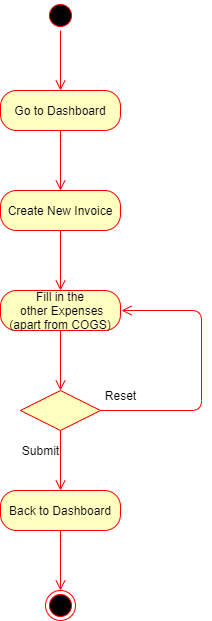

The diagram above was exported from draw.io. Its source (the exported page's mxGraphModel, read from the mxfile embedded in the PNG):
<mxGraphModel dx="782" dy="469" grid="1" gridSize="10" guides="1" tooltips="1" connect="1" arrows="1" fold="1" page="1" pageScale="1" pageWidth="827" pageHeight="1169" math="0" shadow="0">
  <root>
    <mxCell id="0" />
    <mxCell id="1" parent="0" />
    <mxCell id="1AK1kD9evbUtIjo_cuXa-1" value="" style="ellipse;html=1;shape=startState;fillColor=#000000;strokeColor=#ff0000;" parent="1" vertex="1">
      <mxGeometry x="384" y="10" width="30" height="30" as="geometry" />
    </mxCell>
    <mxCell id="1AK1kD9evbUtIjo_cuXa-2" value="" style="edgeStyle=orthogonalEdgeStyle;html=1;verticalAlign=bottom;endArrow=open;endSize=8;strokeColor=#ff0000;" parent="1" source="1AK1kD9evbUtIjo_cuXa-1" edge="1">
      <mxGeometry relative="1" as="geometry">
        <mxPoint x="399" y="100" as="targetPoint" />
      </mxGeometry>
    </mxCell>
    <mxCell id="1AK1kD9evbUtIjo_cuXa-3" value="Go to Dashboard" style="rounded=1;whiteSpace=wrap;html=1;arcSize=40;fontColor=#000000;fillColor=#ffffc0;strokeColor=#ff0000;" parent="1" vertex="1">
      <mxGeometry x="339" y="100" width="120" height="40" as="geometry" />
    </mxCell>
    <mxCell id="1AK1kD9evbUtIjo_cuXa-4" value="" style="edgeStyle=orthogonalEdgeStyle;html=1;verticalAlign=bottom;endArrow=open;endSize=8;strokeColor=#ff0000;" parent="1" source="1AK1kD9evbUtIjo_cuXa-3" edge="1">
      <mxGeometry relative="1" as="geometry">
        <mxPoint x="399" y="200" as="targetPoint" />
      </mxGeometry>
    </mxCell>
    <mxCell id="1AK1kD9evbUtIjo_cuXa-5" value="Create New Invoice" style="rounded=1;whiteSpace=wrap;html=1;arcSize=40;fontColor=#000000;fillColor=#ffffc0;strokeColor=#ff0000;" parent="1" vertex="1">
      <mxGeometry x="339" y="200" width="120" height="40" as="geometry" />
    </mxCell>
    <mxCell id="1AK1kD9evbUtIjo_cuXa-6" value="" style="edgeStyle=orthogonalEdgeStyle;html=1;verticalAlign=bottom;endArrow=open;endSize=8;strokeColor=#ff0000;" parent="1" source="1AK1kD9evbUtIjo_cuXa-5" edge="1">
      <mxGeometry relative="1" as="geometry">
        <mxPoint x="399" y="300" as="targetPoint" />
      </mxGeometry>
    </mxCell>
    <mxCell id="1AK1kD9evbUtIjo_cuXa-7" value="Fill in the&lt;br&gt;&amp;nbsp;other Expenses&lt;br&gt;(apart from COGS)" style="rounded=1;whiteSpace=wrap;html=1;arcSize=40;fontColor=#000000;fillColor=#ffffc0;strokeColor=#ff0000;" parent="1" vertex="1">
      <mxGeometry x="339" y="300" width="120" height="40" as="geometry" />
    </mxCell>
    <mxCell id="1AK1kD9evbUtIjo_cuXa-8" value="" style="edgeStyle=orthogonalEdgeStyle;html=1;verticalAlign=bottom;endArrow=open;endSize=8;strokeColor=#ff0000;" parent="1" source="1AK1kD9evbUtIjo_cuXa-7" edge="1">
      <mxGeometry relative="1" as="geometry">
        <mxPoint x="399" y="400" as="targetPoint" />
      </mxGeometry>
    </mxCell>
    <mxCell id="1AK1kD9evbUtIjo_cuXa-9" value="" style="rhombus;whiteSpace=wrap;html=1;fillColor=#ffffc0;strokeColor=#ff0000;" parent="1" vertex="1">
      <mxGeometry x="359" y="400" width="80" height="40" as="geometry" />
    </mxCell>
    <mxCell id="1AK1kD9evbUtIjo_cuXa-10" value="" style="edgeStyle=orthogonalEdgeStyle;html=1;align=left;verticalAlign=bottom;endArrow=open;endSize=8;strokeColor=#ff0000;" parent="1" source="1AK1kD9evbUtIjo_cuXa-9" edge="1">
      <mxGeometry x="-1" relative="1" as="geometry">
        <mxPoint x="460" y="320" as="targetPoint" />
        <Array as="points">
          <mxPoint x="540" y="420" />
          <mxPoint x="540" y="320" />
        </Array>
      </mxGeometry>
    </mxCell>
    <mxCell id="1AK1kD9evbUtIjo_cuXa-11" value="" style="edgeStyle=orthogonalEdgeStyle;html=1;align=left;verticalAlign=top;endArrow=open;endSize=8;strokeColor=#ff0000;" parent="1" source="1AK1kD9evbUtIjo_cuXa-9" edge="1">
      <mxGeometry x="-1" relative="1" as="geometry">
        <mxPoint x="399" y="500" as="targetPoint" />
      </mxGeometry>
    </mxCell>
    <mxCell id="1AK1kD9evbUtIjo_cuXa-12" value="Reset" style="text;html=1;align=center;verticalAlign=middle;resizable=0;points=[];autosize=1;" parent="1" vertex="1">
      <mxGeometry x="434" y="395" width="50" height="20" as="geometry" />
    </mxCell>
    <mxCell id="1AK1kD9evbUtIjo_cuXa-13" value="Submit" style="text;html=1;align=center;verticalAlign=middle;resizable=0;points=[];autosize=1;" parent="1" vertex="1">
      <mxGeometry x="354" y="450" width="50" height="20" as="geometry" />
    </mxCell>
    <mxCell id="1AK1kD9evbUtIjo_cuXa-14" value="Back to Dashboard" style="rounded=1;whiteSpace=wrap;html=1;arcSize=40;fontColor=#000000;fillColor=#ffffc0;strokeColor=#ff0000;" parent="1" vertex="1">
      <mxGeometry x="339" y="500" width="120" height="40" as="geometry" />
    </mxCell>
    <mxCell id="1AK1kD9evbUtIjo_cuXa-15" value="" style="edgeStyle=orthogonalEdgeStyle;html=1;verticalAlign=bottom;endArrow=open;endSize=8;strokeColor=#ff0000;" parent="1" source="1AK1kD9evbUtIjo_cuXa-14" edge="1">
      <mxGeometry relative="1" as="geometry">
        <mxPoint x="399" y="600" as="targetPoint" />
      </mxGeometry>
    </mxCell>
    <mxCell id="1AK1kD9evbUtIjo_cuXa-16" value="" style="ellipse;html=1;shape=endState;fillColor=#000000;strokeColor=#ff0000;" parent="1" vertex="1">
      <mxGeometry x="384" y="600" width="30" height="30" as="geometry" />
    </mxCell>
  </root>
</mxGraphModel>